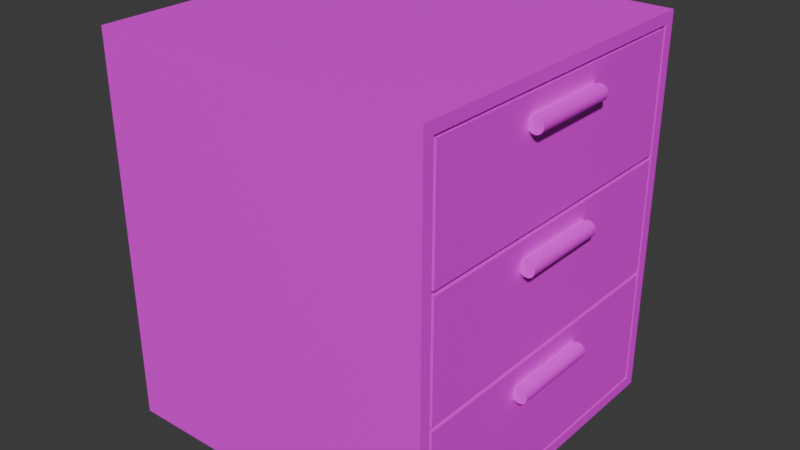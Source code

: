 # Source: deskdrawer.blend  (saved by Blender 4.3.34; exported with 4.5.12 LTS)
import bpy
from mathutils import Matrix  # noqa: F401  (used for matrix-valued properties, if any)

bpy.ops.wm.read_factory_settings(use_empty=True)
scene = bpy.context.scene
scene.name = 'Scene'

# ---- collections
col_collection = bpy.data.collections.new('Collection'); scene.collection.children.link(col_collection)

# ---- images (referenced by path relative to the original .blend; pixels are not part of the script)
import os
ASSET_DIR = os.environ.get("B2B_ASSET_DIR", "")  # directory of the original .blend (textures are referenced by path, not embedded)
HERE = os.path.dirname(os.path.abspath(__file__))  # packed textures are extracted next to this script under _unpacked/

def load_image(name, relpath, width, height, colorspace="sRGB"):
    """Load a texture the original file referenced (path relative to the .blend, or extracted next to this script)."""
    p = next((c for c in (os.path.join(HERE, relpath), os.path.join(ASSET_DIR, relpath)) if relpath and os.path.exists(c)), "")
    if p:
        img = bpy.data.images.load(p, check_existing=True)
        img.name = name
    else:  # same state as the original file: an image datablock whose file is absent (Cycles renders it pink)
        img = bpy.data.images.new(name, width, height)
        img.source = "FILE"
        img.filepath = "//" + (relpath or name)
    img.colorspace_settings.name = colorspace
    return img
img_hotpandagradientpalette_png = load_image('hotpandagradientpalette.png', 'hotpandagradientpalette.png', 1024, 1024, 'sRGB')

# ---- materials (node trees are filled in below, after node groups)
mat_material = bpy.data.materials.new('Material')
mat_material.alpha_threshold = 0.0
mat_material.roughness = 0.5
mat_material.line_color = (0.0, 0.0, 0.0, 1.0)

# ---- material node trees
mat_material.use_nodes = True; mat_material.node_tree.nodes.clear()
_N = mat_material.node_tree.nodes; _L = mat_material.node_tree.links
n0 = _N.new('ShaderNodeOutputMaterial'); n0.name = 'Material Output'; n0.location = (300, 300)
n1 = _N.new('ShaderNodeBsdfPrincipled'); n1.name = 'Principled BSDF'; n1.location = (10, 300)
n1.inputs[3].default_value = 1.45
n2 = _N.new('ShaderNodeTexImage'); n2.name = 'Image Texture'; n2.location = (-280, 280)
n2.image = img_hotpandagradientpalette_png
_L.new(n1.outputs[0], n0.inputs[0])
_L.new(n2.outputs[0], n1.inputs[0])
n0.is_active_output = True

# ---- world
world_world = bpy.data.worlds.new('World'); scene.world = world_world
world_world.use_nodes = True; world_world.node_tree.nodes.clear()
_N = world_world.node_tree.nodes; _L = world_world.node_tree.links
n0 = _N.new('ShaderNodeOutputWorld'); n0.name = 'World Output'; n0.location = (300, 300)
n1 = _N.new('ShaderNodeBackground'); n1.name = 'Background'; n1.location = (10, 300)
n1.inputs[0].default_value = (0.05088, 0.05088, 0.05088, 1.0)
_L.new(n1.outputs[0], n0.inputs[0])
n0.is_active_output = True
world_world.color = (0.05088, 0.05088, 0.05088)
world_world.sun_shadow_jitter_overblur = 0.0

# ---- meshes
me_cube_001 = bpy.data.meshes.new('Cube.001')
me_cube_001.from_pydata([(-0.2958, -0.3, 0.0), (-0.2958, -0.3, 0.6783), (-0.2958, 0.3, 0.0), (-0.2958, 0.3, 0.6783), (0.2958, -0.2752, 0.02482), (0.2958, -0.2752, 0.6535), (0.2958, 0.2752, 0.02482), (0.2958, 0.2752, 0.6535), (0.2958, 0.3, 0.6783), (0.2958, 0.3, 0.0), (0.2958, -0.3, 0.0), (0.2958, -0.3, 0.6783), (0.2958, 0.2805, 0.6588), (0.2958, 0.2805, 0.01945), (0.2958, -0.2805, 0.01945), (0.2958, -0.2805, 0.6588), (-0.2904, -0.2805, 0.6588), (-0.2904, -0.2805, 0.01945), (-0.2904, 0.2805, 0.01945), (-0.2904, 0.2805, 0.6588), (0.2958, 0.2752, 0.448), (0.2958, 0.2752, 0.4398), (0.2958, 0.2752, 0.2384), (0.2958, 0.2752, 0.2303), (0.2958, -0.2752, 0.4398), (0.2958, -0.2752, 0.448), (0.2958, -0.2752, 0.2303), (0.2958, -0.2752, 0.2384), (-0.2904, -0.2752, 0.02482), (-0.2904, 0.2752, 0.02482), (-0.2904, 0.2752, 0.6535), (-0.2904, -0.2752, 0.6535), (-0.2904, 0.2752, 0.2303), (-0.2904, 0.2752, 0.2384), (-0.2904, -0.2752, 0.2384), (-0.2904, -0.2752, 0.2303), (-0.2904, 0.2752, 0.4398), (-0.2904, 0.2752, 0.448), (-0.2904, -0.2752, 0.448), (-0.2904, -0.2752, 0.4398)], [], [(0, 1, 3, 2), (2, 3, 8, 9), (6, 23, 26, 4), (10, 11, 1, 0), (2, 9, 10, 0), (8, 3, 1, 11), (12, 13, 9, 8), (13, 14, 10, 9), (15, 12, 8, 11), (14, 15, 11, 10), (22, 21, 24, 27), (25, 5, 31, 38), (27, 24, 39, 34), (29, 28, 17, 18), (15, 14, 17, 16), (20, 7, 5, 25), (26, 23, 32, 35), (5, 7, 30, 31), (23, 6, 29, 32), (31, 30, 19, 16), (28, 35, 34, 39, 38, 31, 16, 17), (33, 34, 35, 32), (37, 38, 39, 36), (30, 37, 36, 33, 32, 29, 18, 19), (20, 25, 38, 37), (4, 26, 35, 28), (24, 21, 36, 39), (13, 12, 19, 18), (7, 20, 37, 30), (22, 27, 34, 33), (14, 13, 18, 17), (21, 22, 33, 36), (6, 4, 28, 29), (12, 15, 16, 19)])
_uv = me_cube_001.uv_layers.new(name='UVMap')
_uv.uv.foreach_set('vector', [0.161, 0.3132, 0.161, 0.5632, 0.1491, 0.5631, 0.1491, 0.3131, 0.1491, 0.3131, 0.1491, 0.5631, 0.1373, 0.563, 0.1373, 0.313, 0.1368, 0.3221, 0.1368, 0.3979, 0.1259, 0.3978, 0.1259, 0.322, 0.1254, 0.3129, 0.1254, 0.5629, 0.1135, 0.5628, 0.1135, 0.3128, 0.1373, 0.06299, 0.1373, 0.313, 0.1254, 0.3129, 0.1254, 0.0629, 0.1373, 0.563, 0.1372, 0.813, 0.1254, 0.8129, 0.1254, 0.5629, 0.1369, 0.5558, 0.1369, 0.3202, 0.1373, 0.313, 0.1373, 0.563, 0.1369, 0.3202, 0.1258, 0.3201, 0.1254, 0.3129, 0.1373, 0.313, 0.1258, 0.5557, 0.1369, 0.5558, 0.1373, 0.563, 0.1254, 0.5629, 0.1258, 0.3201, 0.1258, 0.5557, 0.1254, 0.5629, 0.1254, 0.3129, 0.1368, 0.4009, 0.1368, 0.4751, 0.1259, 0.475, 0.1259, 0.4008, 0.1259, 0.478, 0.1259, 0.5538, 0.1259, 0.5538, 0.1259, 0.478, 0.1259, 0.4008, 0.1259, 0.475, 0.1259, 0.475, 0.1259, 0.4008, 0.1368, 0.3221, 0.1259, 0.322, 0.1258, 0.3201, 0.1369, 0.3202, 0.1258, 0.5557, 0.1258, 0.3201, 0.1258, 0.3201, 0.1258, 0.5557, 0.1368, 0.4781, 0.1368, 0.5538, 0.1259, 0.5538, 0.1259, 0.478, 0.1259, 0.3978, 0.1368, 0.3979, 0.1368, 0.3979, 0.1259, 0.3978, 0.1259, 0.5538, 0.1368, 0.5538, 0.1368, 0.5538, 0.1259, 0.5538, 0.1368, 0.3979, 0.1368, 0.3221, 0.1368, 0.3221, 0.1368, 0.3979, 0.1259, 0.5538, 0.1368, 0.5538, 0.1369, 0.5558, 0.1258, 0.5557, 0.1259, 0.322, 0.1259, 0.3978, 0.1259, 0.4008, 0.1259, 0.475, 0.1259, 0.478, 0.1259, 0.5538, 0.1258, 0.5557, 0.1258, 0.3201, 0.1368, 0.4009, 0.1259, 0.4008, 0.1259, 0.3978, 0.1368, 0.3979, 0.1368, 0.4781, 0.1259, 0.478, 0.1259, 0.475, 0.1368, 0.4751, 0.1368, 0.5538, 0.1368, 0.4781, 0.1368, 0.4751, 0.1368, 0.4009, 0.1368, 0.3979, 0.1368, 0.3221, 0.1369, 0.3202, 0.1369, 0.5558, 0.1368, 0.4781, 0.1259, 0.478, 0.1259, 0.478, 0.1368, 0.4781, 0.1259, 0.322, 0.1259, 0.3978, 0.1259, 0.3978, 0.1259, 0.322, 0.1259, 0.475, 0.1368, 0.4751, 0.1368, 0.4751, 0.1259, 0.475, 0.1369, 0.3202, 0.1369, 0.5558, 0.1369, 0.5558, 0.1369, 0.3202, 0.1368, 0.5538, 0.1368, 0.4781, 0.1368, 0.4781, 0.1368, 0.5538, 0.1368, 0.4009, 0.1259, 0.4008, 0.1259, 0.4008, 0.1368, 0.4009, 0.1258, 0.3201, 0.1369, 0.3202, 0.1369, 0.3202, 0.1258, 0.3201, 0.1368, 0.4751, 0.1368, 0.4009, 0.1368, 0.4009, 0.1368, 0.4751, 0.1368, 0.3221, 0.1259, 0.322, 0.1259, 0.322, 0.1368, 0.3221, 0.1369, 0.5558, 0.1258, 0.5557, 0.1258, 0.5557, 0.1369, 0.5558])
me_cube_001.materials.append(mat_material)
me_cube_001.update()
me_cylinder = bpy.data.meshes.new('Cylinder')
me_cylinder.from_pydata([(0.0, 1.0, -1.0), (0.0, 1.0, 1.0), (0.2588, 0.9659, -1.0), (0.2588, 0.9659, 1.0), (0.5, 0.866, -1.0), (0.5, 0.866, 1.0), (0.7071, 0.7071, -1.0), (0.7071, 0.7071, 1.0), (0.866, 0.5, -1.0), (0.866, 0.5, 1.0), (0.9659, 0.2588, -1.0), (0.9659, 0.2588, 1.0), (1.0, 0.0, -1.0), (1.0, 0.0, 1.0), (0.9659, -0.2588, -1.0), (0.9659, -0.2588, 1.0), (0.866, -0.5, -1.0), (0.866, -0.5, 1.0), (0.7071, -0.7071, -1.0), (0.7071, -0.7071, 1.0), (0.5, -0.866, -1.0), (0.5, -0.866, 1.0), (0.2588, -0.9659, -1.0), (0.2588, -0.9659, 1.0), (0.0, -1.0, -1.0), (0.0, -1.0, 1.0), (-0.2588, -0.9659, -1.0), (-0.2588, -0.9659, 1.0), (-0.5, -0.866, -1.0), (-0.5, -0.866, 1.0), (-0.7071, -0.7071, -1.0), (-0.7071, -0.7071, 1.0), (-0.866, -0.5, -1.0), (-0.866, -0.5, 1.0), (-0.9659, -0.2588, -1.0), (-0.9659, -0.2588, 1.0), (-1.0, 0.0, -1.0), (-1.0, 0.0, 1.0), (-0.9659, 0.2588, -1.0), (-0.9659, 0.2588, 1.0), (-0.866, 0.5, -1.0), (-0.866, 0.5, 1.0), (-0.7071, 0.7071, -1.0), (-0.7071, 0.7071, 1.0), (-0.5, 0.866, -1.0), (-0.5, 0.866, 1.0), (-0.2588, 0.9659, -1.0), (-0.2588, 0.9659, 1.0), (0.0, 17.0, -1.0), (0.0, 17.0, 1.0), (0.2588, 16.97, -1.0), (0.2588, 16.97, 1.0), (0.5, 16.87, -1.0), (0.5, 16.87, 1.0), (0.7071, 16.71, -1.0), (0.7071, 16.71, 1.0), (0.866, 16.5, -1.0), (0.866, 16.5, 1.0), (0.9659, 16.26, -1.0), (0.9659, 16.26, 1.0), (1.0, 16.0, -1.0), (1.0, 16.0, 1.0), (0.9659, 15.74, -1.0), (0.9659, 15.74, 1.0), (0.866, 15.5, -1.0), (0.866, 15.5, 1.0), (0.7071, 15.29, -1.0), (0.7071, 15.29, 1.0), (0.5, 15.13, -1.0), (0.5, 15.13, 1.0), (0.2588, 15.03, -1.0), (0.2588, 15.03, 1.0), (0.0, 15.0, -1.0), (0.0, 15.0, 1.0), (-0.2588, 15.03, -1.0), (-0.2588, 15.03, 1.0), (-0.5, 15.13, -1.0), (-0.5, 15.13, 1.0), (-0.7071, 15.29, -1.0), (-0.7071, 15.29, 1.0), (-0.866, 15.5, -1.0), (-0.866, 15.5, 1.0), (-0.9659, 15.74, -1.0), (-0.9659, 15.74, 1.0), (-1.0, 16.0, -1.0), (-1.0, 16.0, 1.0), (-0.9659, 16.26, -1.0), (-0.9659, 16.26, 1.0), (-0.866, 16.5, -1.0), (-0.866, 16.5, 1.0), (-0.7071, 16.71, -1.0), (-0.7071, 16.71, 1.0), (-0.5, 16.87, -1.0), (-0.5, 16.87, 1.0), (-0.2588, 16.97, -1.0), (-0.2588, 16.97, 1.0), (0.0, 33.0, -1.0), (0.0, 33.0, 1.0), (0.2588, 32.97, -1.0), (0.2588, 32.97, 1.0), (0.5, 32.87, -1.0), (0.5, 32.87, 1.0), (0.7071, 32.71, -1.0), (0.7071, 32.71, 1.0), (0.866, 32.5, -1.0), (0.866, 32.5, 1.0), (0.9659, 32.26, -1.0), (0.9659, 32.26, 1.0), (1.0, 32.0, -1.0), (1.0, 32.0, 1.0), (0.9659, 31.74, -1.0), (0.9659, 31.74, 1.0), (0.866, 31.5, -1.0), (0.866, 31.5, 1.0), (0.7071, 31.29, -1.0), (0.7071, 31.29, 1.0), (0.5, 31.13, -1.0), (0.5, 31.13, 1.0), (0.2588, 31.03, -1.0), (0.2588, 31.03, 1.0), (0.0, 31.0, -1.0), (0.0, 31.0, 1.0), (-0.2588, 31.03, -1.0), (-0.2588, 31.03, 1.0), (-0.5, 31.13, -1.0), (-0.5, 31.13, 1.0), (-0.7071, 31.29, -1.0), (-0.7071, 31.29, 1.0), (-0.866, 31.5, -1.0), (-0.866, 31.5, 1.0), (-0.9659, 31.74, -1.0), (-0.9659, 31.74, 1.0), (-1.0, 32.0, -1.0), (-1.0, 32.0, 1.0), (-0.9659, 32.26, -1.0), (-0.9659, 32.26, 1.0), (-0.866, 32.5, -1.0), (-0.866, 32.5, 1.0), (-0.7071, 32.71, -1.0), (-0.7071, 32.71, 1.0), (-0.5, 32.87, -1.0), (-0.5, 32.87, 1.0), (-0.2588, 32.97, -1.0), (-0.2588, 32.97, 1.0)], [], [(0, 1, 3, 2), (2, 3, 5, 4), (4, 5, 7, 6), (6, 7, 9, 8), (8, 9, 11, 10), (10, 11, 13, 12), (12, 13, 15, 14), (14, 15, 17, 16), (16, 17, 19, 18), (18, 19, 21, 20), (20, 21, 23, 22), (22, 23, 25, 24), (24, 25, 27, 26), (26, 27, 29, 28), (28, 29, 31, 30), (30, 31, 33, 32), (32, 33, 35, 34), (34, 35, 37, 36), (36, 37, 39, 38), (38, 39, 41, 40), (40, 41, 43, 42), (42, 43, 45, 44), (3, 1, 47, 45, 43, 41, 39, 37, 35, 33, 31, 29, 27, 25, 23, 21, 19, 17, 15, 13, 11, 9, 7, 5), (44, 45, 47, 46), (46, 47, 1, 0), (0, 2, 4, 6, 8, 10, 12, 14, 16, 18, 20, 22, 24, 26, 28, 30, 32, 34, 36, 38, 40, 42, 44, 46), (48, 49, 51, 50), (50, 51, 53, 52), (52, 53, 55, 54), (54, 55, 57, 56), (56, 57, 59, 58), (58, 59, 61, 60), (60, 61, 63, 62), (62, 63, 65, 64), (64, 65, 67, 66), (66, 67, 69, 68), (68, 69, 71, 70), (70, 71, 73, 72), (72, 73, 75, 74), (74, 75, 77, 76), (76, 77, 79, 78), (78, 79, 81, 80), (80, 81, 83, 82), (82, 83, 85, 84), (84, 85, 87, 86), (86, 87, 89, 88), (88, 89, 91, 90), (90, 91, 93, 92), (51, 49, 95, 93, 91, 89, 87, 85, 83, 81, 79, 77, 75, 73, 71, 69, 67, 65, 63, 61, 59, 57, 55, 53), (92, 93, 95, 94), (94, 95, 49, 48), (48, 50, 52, 54, 56, 58, 60, 62, 64, 66, 68, 70, 72, 74, 76, 78, 80, 82, 84, 86, 88, 90, 92, 94), (96, 97, 99, 98), (98, 99, 101, 100), (100, 101, 103, 102), (102, 103, 105, 104), (104, 105, 107, 106), (106, 107, 109, 108), (108, 109, 111, 110), (110, 111, 113, 112), (112, 113, 115, 114), (114, 115, 117, 116), (116, 117, 119, 118), (118, 119, 121, 120), (120, 121, 123, 122), (122, 123, 125, 124), (124, 125, 127, 126), (126, 127, 129, 128), (128, 129, 131, 130), (130, 131, 133, 132), (132, 133, 135, 134), (134, 135, 137, 136), (136, 137, 139, 138), (138, 139, 141, 140), (99, 97, 143, 141, 139, 137, 135, 133, 131, 129, 127, 125, 123, 121, 119, 117, 115, 113, 111, 109, 107, 105, 103, 101), (140, 141, 143, 142), (142, 143, 97, 96), (96, 98, 100, 102, 104, 106, 108, 110, 112, 114, 116, 118, 120, 122, 124, 126, 128, 130, 132, 134, 136, 138, 140, 142)])
_uv = me_cylinder.uv_layers.new(name='UVMap')
_uv.uv.foreach_set('vector', [0.6185, 0.1421, 0.6185, 0.1613, 0.6169, 0.1613, 0.6169, 0.1421, 0.6169, 0.1421, 0.6169, 0.1613, 0.6153, 0.1613, 0.6153, 0.1421, 0.6153, 0.1421, 0.6153, 0.1613, 0.6137, 0.1613, 0.6137, 0.1421, 0.6137, 0.1421, 0.6137, 0.1613, 0.6121, 0.1613, 0.6121, 0.1421, 0.6121, 0.1421, 0.6121, 0.1613, 0.6105, 0.1613, 0.6105, 0.1421, 0.6105, 0.1421, 0.6105, 0.1613, 0.6088, 0.1613, 0.6088, 0.1421, 0.6088, 0.1421, 0.6088, 0.1613, 0.6072, 0.1613, 0.6072, 0.1421, 0.6072, 0.1421, 0.6072, 0.1613, 0.6056, 0.1613, 0.6056, 0.1421, 0.6056, 0.1421, 0.6056, 0.1613, 0.604, 0.1613, 0.604, 0.1421, 0.604, 0.1421, 0.604, 0.1613, 0.6024, 0.1613, 0.6024, 0.1421, 0.6024, 0.1421, 0.6024, 0.1613, 0.6008, 0.1613, 0.6008, 0.1421, 0.6008, 0.1421, 0.6008, 0.1613, 0.5992, 0.1613, 0.5992, 0.1421, 0.5992, 0.1421, 0.5992, 0.1613, 0.5976, 0.1613, 0.5976, 0.1421, 0.5976, 0.1421, 0.5976, 0.1613, 0.596, 0.1613, 0.596, 0.1421, 0.596, 0.1421, 0.596, 0.1613, 0.5944, 0.1613, 0.5944, 0.1421, 0.5944, 0.1421, 0.5944, 0.1613, 0.5928, 0.1613, 0.5928, 0.1421, 0.5928, 0.1421, 0.5928, 0.1613, 0.5912, 0.1613, 0.5912, 0.1421, 0.5912, 0.1421, 0.5912, 0.1613, 0.5896, 0.1613, 0.5896, 0.1421, 0.5896, 0.1421, 0.5896, 0.1613, 0.588, 0.1613, 0.588, 0.1421, 0.588, 0.1421, 0.588, 0.1613, 0.5864, 0.1613, 0.5864, 0.1421, 0.5864, 0.1421, 0.5864, 0.1613, 0.5848, 0.1613, 0.5848, 0.1421, 0.5848, 0.1421, 0.5848, 0.1613, 0.5832, 0.1613, 0.5832, 0.1421, 0.592, 0.1414, 0.5896, 0.1417, 0.5872, 0.1414, 0.585, 0.1404, 0.583, 0.139, 0.5816, 0.1371, 0.5806, 0.1348, 0.5803, 0.1324, 0.5806, 0.13, 0.5816, 0.1278, 0.583, 0.1259, 0.585, 0.1244, 0.5872, 0.1235, 0.5896, 0.1232, 0.592, 0.1235, 0.5942, 0.1244, 0.5961, 0.1259, 0.5976, 0.1278, 0.5985, 0.13, 0.5988, 0.1324, 0.5985, 0.1348, 0.5976, 0.1371, 0.5961, 0.139, 0.5942, 0.1404, 0.5832, 0.1421, 0.5832, 0.1613, 0.5815, 0.1613, 0.5815, 0.1421, 0.5815, 0.1421, 0.5815, 0.1613, 0.5799, 0.1613, 0.5799, 0.1421, 0.6088, 0.1417, 0.6112, 0.1414, 0.6135, 0.1404, 0.6154, 0.139, 0.6169, 0.1371, 0.6178, 0.1348, 0.6181, 0.1324, 0.6178, 0.13, 0.6169, 0.1278, 0.6154, 0.1259, 0.6135, 0.1244, 0.6112, 0.1235, 0.6088, 0.1232, 0.6065, 0.1235, 0.6042, 0.1244, 0.6023, 0.1259, 0.6008, 0.1278, 0.5999, 0.13, 0.5996, 0.1324, 0.5999, 0.1348, 0.6008, 0.1371, 0.6023, 0.139, 0.6042, 0.1404, 0.6065, 0.1414, 0.6185, 0.1421, 0.6185, 0.1613, 0.6169, 0.1613, 0.6169, 0.1421, 0.6169, 0.1421, 0.6169, 0.1613, 0.6153, 0.1613, 0.6153, 0.1421, 0.6153, 0.1421, 0.6153, 0.1613, 0.6137, 0.1613, 0.6137, 0.1421, 0.6137, 0.1421, 0.6137, 0.1613, 0.6121, 0.1613, 0.6121, 0.1421, 0.6121, 0.1421, 0.6121, 0.1613, 0.6105, 0.1613, 0.6105, 0.1421, 0.6105, 0.1421, 0.6105, 0.1613, 0.6088, 0.1613, 0.6088, 0.1421, 0.6088, 0.1421, 0.6088, 0.1613, 0.6072, 0.1613, 0.6072, 0.1421, 0.6072, 0.1421, 0.6072, 0.1613, 0.6056, 0.1613, 0.6056, 0.1421, 0.6056, 0.1421, 0.6056, 0.1613, 0.604, 0.1613, 0.604, 0.1421, 0.604, 0.1421, 0.604, 0.1613, 0.6024, 0.1613, 0.6024, 0.1421, 0.6024, 0.1421, 0.6024, 0.1613, 0.6008, 0.1613, 0.6008, 0.1421, 0.6008, 0.1421, 0.6008, 0.1613, 0.5992, 0.1613, 0.5992, 0.1421, 0.5992, 0.1421, 0.5992, 0.1613, 0.5976, 0.1613, 0.5976, 0.1421, 0.5976, 0.1421, 0.5976, 0.1613, 0.596, 0.1613, 0.596, 0.1421, 0.596, 0.1421, 0.596, 0.1613, 0.5944, 0.1613, 0.5944, 0.1421, 0.5944, 0.1421, 0.5944, 0.1613, 0.5928, 0.1613, 0.5928, 0.1421, 0.5928, 0.1421, 0.5928, 0.1613, 0.5912, 0.1613, 0.5912, 0.1421, 0.5912, 0.1421, 0.5912, 0.1613, 0.5896, 0.1613, 0.5896, 0.1421, 0.5896, 0.1421, 0.5896, 0.1613, 0.588, 0.1613, 0.588, 0.1421, 0.588, 0.1421, 0.588, 0.1613, 0.5864, 0.1613, 0.5864, 0.1421, 0.5864, 0.1421, 0.5864, 0.1613, 0.5848, 0.1613, 0.5848, 0.1421, 0.5848, 0.1421, 0.5848, 0.1613, 0.5832, 0.1613, 0.5832, 0.1421, 0.592, 0.1414, 0.5896, 0.1417, 0.5872, 0.1414, 0.585, 0.1404, 0.583, 0.139, 0.5816, 0.1371, 0.5806, 0.1348, 0.5803, 0.1324, 0.5806, 0.13, 0.5816, 0.1278, 0.583, 0.1259, 0.585, 0.1244, 0.5872, 0.1235, 0.5896, 0.1232, 0.592, 0.1235, 0.5942, 0.1244, 0.5961, 0.1259, 0.5976, 0.1278, 0.5985, 0.13, 0.5988, 0.1324, 0.5985, 0.1348, 0.5976, 0.1371, 0.5961, 0.139, 0.5942, 0.1404, 0.5832, 0.1421, 0.5832, 0.1613, 0.5815, 0.1613, 0.5815, 0.1421, 0.5815, 0.1421, 0.5815, 0.1613, 0.5799, 0.1613, 0.5799, 0.1421, 0.6088, 0.1417, 0.6112, 0.1414, 0.6135, 0.1404, 0.6154, 0.139, 0.6169, 0.1371, 0.6178, 0.1348, 0.6181, 0.1324, 0.6178, 0.13, 0.6169, 0.1278, 0.6154, 0.1259, 0.6135, 0.1244, 0.6112, 0.1235, 0.6088, 0.1232, 0.6065, 0.1235, 0.6042, 0.1244, 0.6023, 0.1259, 0.6008, 0.1278, 0.5999, 0.13, 0.5996, 0.1324, 0.5999, 0.1348, 0.6008, 0.1371, 0.6023, 0.139, 0.6042, 0.1404, 0.6065, 0.1414, 0.6185, 0.1421, 0.6185, 0.1613, 0.6169, 0.1613, 0.6169, 0.1421, 0.6169, 0.1421, 0.6169, 0.1613, 0.6153, 0.1613, 0.6153, 0.1421, 0.6153, 0.1421, 0.6153, 0.1613, 0.6137, 0.1613, 0.6137, 0.1421, 0.6137, 0.1421, 0.6137, 0.1613, 0.6121, 0.1613, 0.6121, 0.1421, 0.6121, 0.1421, 0.6121, 0.1613, 0.6105, 0.1613, 0.6105, 0.1421, 0.6105, 0.1421, 0.6105, 0.1613, 0.6088, 0.1613, 0.6088, 0.1421, 0.6088, 0.1421, 0.6088, 0.1613, 0.6072, 0.1613, 0.6072, 0.1421, 0.6072, 0.1421, 0.6072, 0.1613, 0.6056, 0.1613, 0.6056, 0.1421, 0.6056, 0.1421, 0.6056, 0.1613, 0.604, 0.1613, 0.604, 0.1421, 0.604, 0.1421, 0.604, 0.1613, 0.6024, 0.1613, 0.6024, 0.1421, 0.6024, 0.1421, 0.6024, 0.1613, 0.6008, 0.1613, 0.6008, 0.1421, 0.6008, 0.1421, 0.6008, 0.1613, 0.5992, 0.1613, 0.5992, 0.1421, 0.5992, 0.1421, 0.5992, 0.1613, 0.5976, 0.1613, 0.5976, 0.1421, 0.5976, 0.1421, 0.5976, 0.1613, 0.596, 0.1613, 0.596, 0.1421, 0.596, 0.1421, 0.596, 0.1613, 0.5944, 0.1613, 0.5944, 0.1421, 0.5944, 0.1421, 0.5944, 0.1613, 0.5928, 0.1613, 0.5928, 0.1421, 0.5928, 0.1421, 0.5928, 0.1613, 0.5912, 0.1613, 0.5912, 0.1421, 0.5912, 0.1421, 0.5912, 0.1613, 0.5896, 0.1613, 0.5896, 0.1421, 0.5896, 0.1421, 0.5896, 0.1613, 0.588, 0.1613, 0.588, 0.1421, 0.588, 0.1421, 0.588, 0.1613, 0.5864, 0.1613, 0.5864, 0.1421, 0.5864, 0.1421, 0.5864, 0.1613, 0.5848, 0.1613, 0.5848, 0.1421, 0.5848, 0.1421, 0.5848, 0.1613, 0.5832, 0.1613, 0.5832, 0.1421, 0.592, 0.1414, 0.5896, 0.1417, 0.5872, 0.1414, 0.585, 0.1404, 0.583, 0.139, 0.5816, 0.1371, 0.5806, 0.1348, 0.5803, 0.1324, 0.5806, 0.13, 0.5816, 0.1278, 0.583, 0.1259, 0.585, 0.1244, 0.5872, 0.1235, 0.5896, 0.1232, 0.592, 0.1235, 0.5942, 0.1244, 0.5961, 0.1259, 0.5976, 0.1278, 0.5985, 0.13, 0.5988, 0.1324, 0.5985, 0.1348, 0.5976, 0.1371, 0.5961, 0.139, 0.5942, 0.1404, 0.5832, 0.1421, 0.5832, 0.1613, 0.5815, 0.1613, 0.5815, 0.1421, 0.5815, 0.1421, 0.5815, 0.1613, 0.5799, 0.1613, 0.5799, 0.1421, 0.6088, 0.1417, 0.6112, 0.1414, 0.6135, 0.1404, 0.6154, 0.139, 0.6169, 0.1371, 0.6178, 0.1348, 0.6181, 0.1324, 0.6178, 0.13, 0.6169, 0.1278, 0.6154, 0.1259, 0.6135, 0.1244, 0.6112, 0.1235, 0.6088, 0.1232, 0.6065, 0.1235, 0.6042, 0.1244, 0.6023, 0.1259, 0.6008, 0.1278, 0.5999, 0.13, 0.5996, 0.1324, 0.5999, 0.1348, 0.6008, 0.1371, 0.6023, 0.139, 0.6042, 0.1404, 0.6065, 0.1414])
me_cylinder.materials.append(mat_material)
me_cylinder.update()

# ---- objects
ob_deskdrawers = bpy.data.objects.new('DeskDrawers', me_cube_001)
ob_drawerhandle = bpy.data.objects.new('DrawerHandle', me_cylinder)

# ---- transforms, parenting, visibility, modifiers, constraints
ob_deskdrawers.location = (0.0, 0.0, 0.0)
ob_drawerhandle.location = (0.3053, 2.498e-08, 0.186)
ob_drawerhandle.rotation_euler = (1.571, -0.0, 0.0)
ob_drawerhandle.scale = (0.01329, 0.01329, 0.08052)

# ---- collection membership
col_collection.objects.link(ob_deskdrawers)
col_collection.objects.link(ob_drawerhandle)

# ---- scene / render settings (as saved in the file)
scene.frame_start = 1; scene.frame_end = 250; scene.frame_set(1)
scene.render.engine = 'BLENDER_EEVEE_NEXT'
bpy.context.view_layer.update()

# ---- added for rendering (the .blend has no active camera and no usable light): camera, sun
cam_auto = bpy.data.cameras.new('AutoCamera')
cam_auto.lens = 50.0
cam_auto.sensor_width = 36.0
cam_auto.clip_end = 1000.0
ob_auto_camera = bpy.data.objects.new('AutoCamera', cam_auto)
scene.collection.objects.link(ob_auto_camera)
ob_auto_camera.location = (1.02386, -1.215, 1.14914)
ob_auto_camera.rotation_euler = (1.09748, -7.21219e-08, 0.694738)
scene.camera = ob_auto_camera
light_auto_sun = bpy.data.lights.new('AutoSun', 'SUN')
light_auto_sun.energy = 3.0
light_auto_sun.angle = 0.0523599
ob_auto_sun = bpy.data.objects.new('AutoSun', light_auto_sun)
scene.collection.objects.link(ob_auto_sun)
ob_auto_sun.rotation_euler = (0.872665, 0.174533, 0.523599)
bpy.context.view_layer.update()
